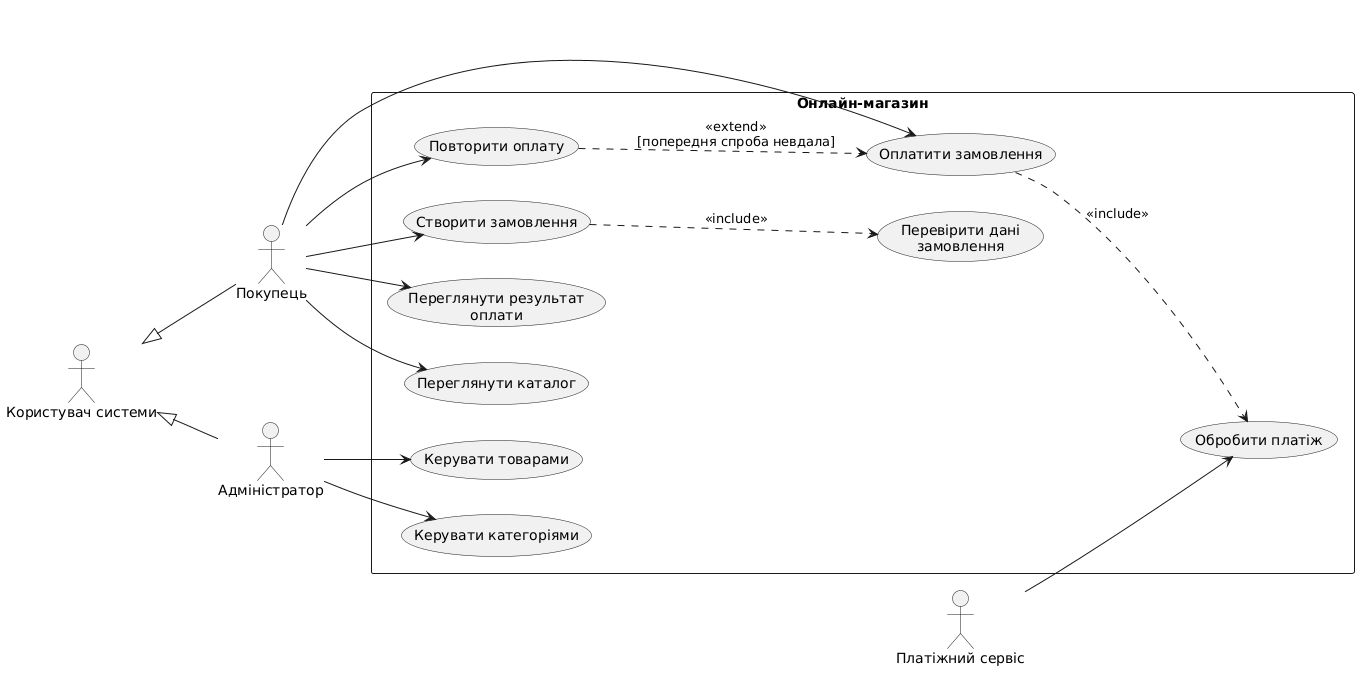

The diagram above was rendered by PlantUML. Its source (embedded in the PNG):
@startuml
left to right direction
skinparam packageStyle rectangle

actor "Користувач системи" as User
actor "Покупець" as Buyer
actor "Адміністратор" as Admin
actor "Платіжний сервіс" as PaymentService

User <|-- Buyer
User <|-- Admin

rectangle "Онлайн-магазин" {
  usecase "Переглянути каталог" as UC1
  usecase "Створити замовлення" as UC2
  usecase "Перевірити дані\nзамовлення" as UC3
  usecase "Оплатити замовлення" as UC4
  usecase "Обробити платіж" as UC5
  usecase "Повторити оплату" as UC6
  usecase "Керувати товарами" as UC7
  usecase "Керувати категоріями" as UC8
  usecase "Переглянути результат\nоплати" as UC9
}

Buyer --> UC1
Buyer --> UC2
Buyer --> UC4
Buyer --> UC6
Buyer --> UC9

UC2 ..> UC3 : <<include>>
UC4 ..> UC5 : <<include>>
UC6 ..> UC4 : <<extend>>\n[попередня спроба невдала]

PaymentService --> UC5
Admin --> UC7
Admin --> UC8
@enduml